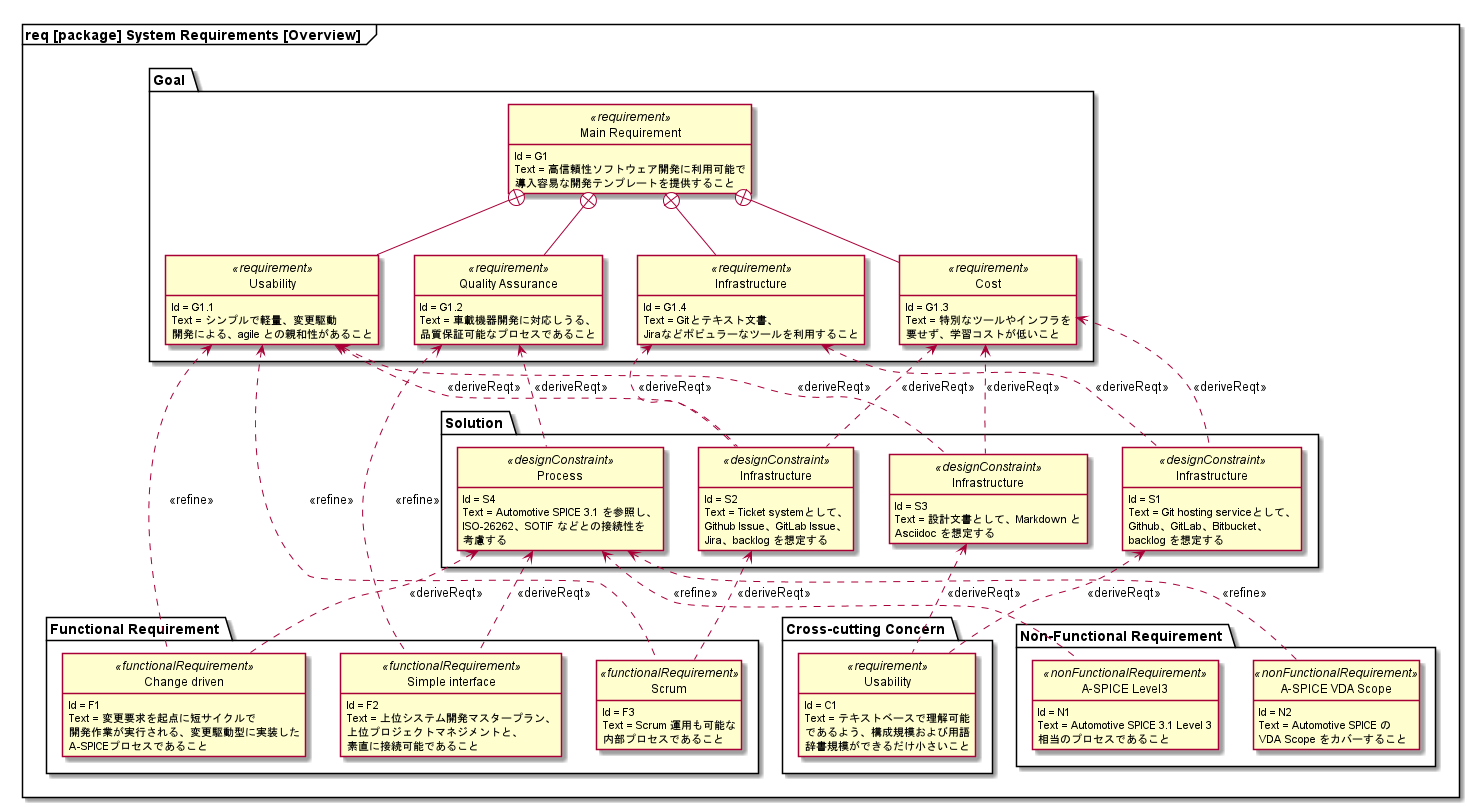

The diagram above was rendered by PlantUML. Its source (embedded in the PNG):
@startuml System_Requirements_Overview


hide circle
hide empty members
hide method










package "req [package] System Requirements [Overview]  " <<Frame>> {
    package "Goal " as G {
            class "Main Requirement" as G1 <<requirement>> {
            Id = G1
        Text = 高信頼性ソフトウェア開発に利用可能で\n導入容易な開発テンプレートを提供すること
    }

            class "Usability" as G1.1 <<requirement>> {
            Id = G1.1
        Text = シンプルで軽量、変更駆動\n開発による、agile との親和性があること
    }
            G1 +-- G1.1

            class "Quality Assurance" as G1.2 <<requirement>> {
            Id = G1.2
        Text = 車載機器開発に対応しうる、\n品質保証可能なプロセスであること
    }
            G1 +-- G1.2

            class "Cost" as G1.3 <<requirement>> {
            Id = G1.3
        Text = 特別なツールやインフラを\n要せず、学習コストが低いこと
    }
            G1 +-- G1.3

            class "Infrastructure" as G1.4 <<requirement>> {
            Id = G1.4
        Text = Gitとテキスト文書、\nJiraなどポピュラーなツールを利用すること
    }
            G1 +-- G1.4
    }

    package "Solution " as S {
            class "Process" as S4 <<designConstraint>> {
            Id = S4
        Text = Automotive SPICE 3.1 を参照し、\nISO-26262、SOTIF などとの接続性を\n考慮する
    }
            G1.2 <.. S4 : <<deriveReqt>>

            class "Infrastructure" as S2 <<designConstraint>> {
            Id = S2
        Text = Ticket systemとして、\nGithub Issue、GitLab Issue、\nJira、backlog を想定する
    }
            G1.1 <.. S2 : <<deriveReqt>>
            G1.3 <.. S2 : <<deriveReqt>>
            G1.4 <.. S2 : <<deriveReqt>>

            class "Infrastructure" as S1 <<designConstraint>> {
            Id = S1
        Text = Git hosting serviceとして、\nGithub、GitLab、Bitbucket、\nbacklog を想定する
    }
            G1.3 <.. S1 : <<deriveReqt>>
            G1.4 <.. S1 : <<deriveReqt>>

            class "Infrastructure" as S3 <<designConstraint>> {
            Id = S3
        Text = 設計文書として、Markdown と\nAsciidoc を想定する
    }
            G1.1 <.. S3 : <<deriveReqt>>
            G1.3 <.. S3 : <<deriveReqt>>
    }

    package "Non-Functional Requirement " as N {
            class "A-SPICE Level3" as N1 <<nonFunctionalRequirement>> {
            Id = N1
        Text = Automotive SPICE 3.1 Level 3\n相当のプロセスであること
    }
            S4 <.. N1 : <<refine>>

            class "A-SPICE VDA Scope" as N2 <<nonFunctionalRequirement>> {
            Id = N2
        Text = Automotive SPICE の\nVDA Scope をカバーすること
    }
            S4 <.. N2 : <<refine>>
    }

    package "Cross-cutting Concern " as C {
            class "Usability" as C1 <<requirement>> {
            Id = C1
        Text = テキストベースで理解可能\nであるよう、構成規模および用語\n辞書規模ができるだけ小さいこと
    }
            S1 <.. C1 : <<deriveReqt>>
            S3 <.. C1 : <<deriveReqt>>
    }

    package "Functional Requirement " as F {
            class "Change driven" as F1 <<functionalRequirement>> {
            Id = F1
        Text = 変更要求を起点に短サイクルで\n開発作業が実行される、変更駆動型に実装した\nA-SPICEプロセスであること
    }
            G1.1 <.. F1 : <<refine>>
            S4 <.. F1 : <<deriveReqt>>

            class "Simple interface" as F2 <<functionalRequirement>> {
            Id = F2
        Text = 上位システム開発マスタープラン、\n上位プロジェクトマネジメントと、\n素直に接続可能であること
    }
            G1.2 <.. F2 : <<refine>>
            S4 <.. F2 : <<deriveReqt>>

            class "Scrum" as F3 <<functionalRequirement>> {
            Id = F3
        Text = Scrum 運用も可能な\n内部プロセスであること
    }
            G1.1 <.. F3 : <<refine>>
            S2 <.. F3 : <<deriveReqt>>
    }
}

@enduml